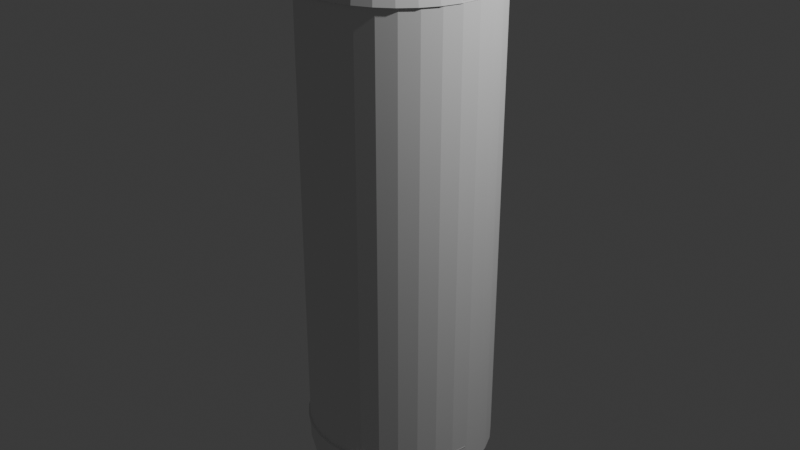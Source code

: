 # Source: CandlepinBowlingPin.blend  (saved by Blender 4.0.36; exported with 4.5.12 LTS)
import bpy
from mathutils import Matrix  # noqa: F401  (used for matrix-valued properties, if any)

bpy.ops.wm.read_factory_settings(use_empty=True)
scene = bpy.context.scene
scene.name = 'Scene'

# ---- collections
col_collection = bpy.data.collections.new('Collection'); scene.collection.children.link(col_collection)

# ---- world
world_world = bpy.data.worlds.new('World'); scene.world = world_world
world_world.use_nodes = True; world_world.node_tree.nodes.clear()
_N = world_world.node_tree.nodes; _L = world_world.node_tree.links
n0 = _N.new('ShaderNodeOutputWorld'); n0.name = 'World Output'; n0.location = (300, 300)
n1 = _N.new('ShaderNodeBackground'); n1.name = 'Background'; n1.location = (10, 300)
n1.inputs[0].default_value = (0.05088, 0.05088, 0.05088, 1.0)
_L.new(n1.outputs[0], n0.inputs[0])
n0.is_active_output = True
world_world.color = (0.05088, 0.05088, 0.05088)
world_world.use_sun_shadow = False
world_world.sun_shadow_jitter_overblur = 0.0

# ---- cameras
cam_camera = bpy.data.cameras.new('Camera')
cam_camera.clip_end = 100.0
cam_camera.ortho_scale = 7.314

# ---- lights
light_light = bpy.data.lights.new('Light', 'POINT')
light_light.transmission_factor = 0.0
light_light.use_soft_falloff = False
light_light.energy = 1000.0
light_light.shadow_soft_size = 0.1
light_light.shadow_maximum_resolution = 0.006
light_light.use_absolute_resolution = True

# ---- meshes
me_cylinder = bpy.data.meshes.new('Cylinder')
me_cylinder.from_pydata([(0.0, 1.0, -1.0), (0.0, 1.0, 1.0), (0.1951, 0.9808, -1.0), (0.1951, 0.9808, 1.0), (0.3827, 0.9239, -1.0), (0.3827, 0.9239, 1.0), (0.5556, 0.8315, -1.0), (0.5556, 0.8315, 1.0), (0.7071, 0.7071, -1.0), (0.7071, 0.7071, 1.0), (0.8315, 0.5556, -1.0), (0.8315, 0.5556, 1.0), (0.9239, 0.3827, -1.0), (0.9239, 0.3827, 1.0), (0.9808, 0.1951, -1.0), (0.9808, 0.1951, 1.0), (1.0, 0.0, -1.0), (1.0, 0.0, 1.0), (0.9808, -0.1951, -1.0), (0.9808, -0.1951, 1.0), (0.9239, -0.3827, -1.0), (0.9239, -0.3827, 1.0), (0.8315, -0.5556, -1.0), (0.8315, -0.5556, 1.0), (0.7071, -0.7071, -1.0), (0.7071, -0.7071, 1.0), (0.5556, -0.8315, -1.0), (0.5556, -0.8315, 1.0), (0.3827, -0.9239, -1.0), (0.3827, -0.9239, 1.0), (0.1951, -0.9808, -1.0), (0.1951, -0.9808, 1.0), (0.0, -1.0, -1.0), (0.0, -1.0, 1.0), (-0.1951, -0.9808, -1.0), (-0.1951, -0.9808, 1.0), (-0.3827, -0.9239, -1.0), (-0.3827, -0.9239, 1.0), (-0.5556, -0.8315, -1.0), (-0.5556, -0.8315, 1.0), (-0.7071, -0.7071, -1.0), (-0.7071, -0.7071, 1.0), (-0.8315, -0.5556, -1.0), (-0.8315, -0.5556, 1.0), (-0.9239, -0.3827, -1.0), (-0.9239, -0.3827, 1.0), (-0.9808, -0.1951, -1.0), (-0.9808, -0.1951, 1.0), (-1.0, 0.0, -1.0), (-1.0, 0.0, 1.0), (-0.9808, 0.1951, -1.0), (-0.9808, 0.1951, 1.0), (-0.9239, 0.3827, -1.0), (-0.9239, 0.3827, 1.0), (-0.8315, 0.5556, -1.0), (-0.8315, 0.5556, 1.0), (-0.7071, 0.7071, -1.0), (-0.7071, 0.7071, 1.0), (-0.5556, 0.8315, -1.0), (-0.5556, 0.8315, 1.0), (-0.3827, 0.9239, -1.0), (-0.3827, 0.9239, 1.0), (-0.1951, 0.9808, -1.0), (-0.1951, 0.9808, 1.0)], [], [(0, 1, 3, 2), (2, 3, 5, 4), (4, 5, 7, 6), (6, 7, 9, 8), (8, 9, 11, 10), (10, 11, 13, 12), (12, 13, 15, 14), (14, 15, 17, 16), (16, 17, 19, 18), (18, 19, 21, 20), (20, 21, 23, 22), (22, 23, 25, 24), (24, 25, 27, 26), (26, 27, 29, 28), (28, 29, 31, 30), (30, 31, 33, 32), (32, 33, 35, 34), (34, 35, 37, 36), (36, 37, 39, 38), (38, 39, 41, 40), (40, 41, 43, 42), (42, 43, 45, 44), (44, 45, 47, 46), (46, 47, 49, 48), (48, 49, 51, 50), (50, 51, 53, 52), (52, 53, 55, 54), (54, 55, 57, 56), (56, 57, 59, 58), (58, 59, 61, 60), (3, 1, 63, 61, 59, 57, 55, 53, 51, 49, 47, 45, 43, 41, 39, 37, 35, 33, 31, 29, 27, 25, 23, 21, 19, 17, 15, 13, 11, 9, 7, 5), (60, 61, 63, 62), (62, 63, 1, 0), (0, 2, 4, 6, 8, 10, 12, 14, 16, 18, 20, 22, 24, 26, 28, 30, 32, 34, 36, 38, 40, 42, 44, 46, 48, 50, 52, 54, 56, 58, 60, 62)])
_uv = me_cylinder.uv_layers.new(name='UVMap')
_uv.uv.foreach_set('vector', [1.0, 0.5, 1.0, 1.0, 0.9688, 1.0, 0.9688, 0.5, 0.9688, 0.5, 0.9688, 1.0, 0.9375, 1.0, 0.9375, 0.5, 0.9375, 0.5, 0.9375, 1.0, 0.9062, 1.0, 0.9062, 0.5, 0.9062, 0.5, 0.9062, 1.0, 0.875, 1.0, 0.875, 0.5, 0.875, 0.5, 0.875, 1.0, 0.8438, 1.0, 0.8438, 0.5, 0.8438, 0.5, 0.8438, 1.0, 0.8125, 1.0, 0.8125, 0.5, 0.8125, 0.5, 0.8125, 1.0, 0.7812, 1.0, 0.7812, 0.5, 0.7812, 0.5, 0.7812, 1.0, 0.75, 1.0, 0.75, 0.5, 0.75, 0.5, 0.75, 1.0, 0.7188, 1.0, 0.7188, 0.5, 0.7188, 0.5, 0.7188, 1.0, 0.6875, 1.0, 0.6875, 0.5, 0.6875, 0.5, 0.6875, 1.0, 0.6562, 1.0, 0.6562, 0.5, 0.6562, 0.5, 0.6562, 1.0, 0.625, 1.0, 0.625, 0.5, 0.625, 0.5, 0.625, 1.0, 0.5938, 1.0, 0.5938, 0.5, 0.5938, 0.5, 0.5938, 1.0, 0.5625, 1.0, 0.5625, 0.5, 0.5625, 0.5, 0.5625, 1.0, 0.5312, 1.0, 0.5312, 0.5, 0.5312, 0.5, 0.5312, 1.0, 0.5, 1.0, 0.5, 0.5, 0.5, 0.5, 0.5, 1.0, 0.4688, 1.0, 0.4688, 0.5, 0.4688, 0.5, 0.4688, 1.0, 0.4375, 1.0, 0.4375, 0.5, 0.4375, 0.5, 0.4375, 1.0, 0.4062, 1.0, 0.4062, 0.5, 0.4062, 0.5, 0.4062, 1.0, 0.375, 1.0, 0.375, 0.5, 0.375, 0.5, 0.375, 1.0, 0.3438, 1.0, 0.3438, 0.5, 0.3438, 0.5, 0.3438, 1.0, 0.3125, 1.0, 0.3125, 0.5, 0.3125, 0.5, 0.3125, 1.0, 0.2812, 1.0, 0.2812, 0.5, 0.2812, 0.5, 0.2812, 1.0, 0.25, 1.0, 0.25, 0.5, 0.25, 0.5, 0.25, 1.0, 0.2188, 1.0, 0.2188, 0.5, 0.2188, 0.5, 0.2188, 1.0, 0.1875, 1.0, 0.1875, 0.5, 0.1875, 0.5, 0.1875, 1.0, 0.1562, 1.0, 0.1562, 0.5, 0.1562, 0.5, 0.1562, 1.0, 0.125, 1.0, 0.125, 0.5, 0.125, 0.5, 0.125, 1.0, 0.09375, 1.0, 0.09375, 0.5, 0.09375, 0.5, 0.09375, 1.0, 0.0625, 1.0, 0.0625, 0.5, 0.2968, 0.4854, 0.25, 0.49, 0.2032, 0.4854, 0.1582, 0.4717, 0.1167, 0.4496, 0.08029, 0.4197, 0.05045, 0.3833, 0.02827, 0.3418, 0.01461, 0.2968, 0.01, 0.25, 0.01461, 0.2032, 0.02827, 0.1582, 0.05045, 0.1167, 0.08029, 0.08029, 0.1167, 0.05045, 0.1582, 0.02827, 0.2032, 0.01461, 0.25, 0.01, 0.2968, 0.01461, 0.3418, 0.02827, 0.3833, 0.05045, 0.4197, 0.08029, 0.4496, 0.1167, 0.4717, 0.1582, 0.4854, 0.2032, 0.49, 0.25, 0.4854, 0.2968, 0.4717, 0.3418, 0.4496, 0.3833, 0.4197, 0.4197, 0.3833, 0.4496, 0.3418, 0.4717, 0.0625, 0.5, 0.0625, 1.0, 0.03125, 1.0, 0.03125, 0.5, 0.03125, 0.5, 0.03125, 1.0, 0.0, 1.0, 0.0, 0.5, 0.75, 0.49, 0.7968, 0.4854, 0.8418, 0.4717, 0.8833, 0.4496, 0.9197, 0.4197, 0.9496, 0.3833, 0.9717, 0.3418, 0.9854, 0.2968, 0.99, 0.25, 0.9854, 0.2032, 0.9717, 0.1582, 0.9496, 0.1167, 0.9197, 0.08029, 0.8833, 0.05045, 0.8418, 0.02827, 0.7968, 0.01461, 0.75, 0.01, 0.7032, 0.01461, 0.6582, 0.02827, 0.6167, 0.05045, 0.5803, 0.08029, 0.5504, 0.1167, 0.5283, 0.1582, 0.5146, 0.2032, 0.51, 0.25, 0.5146, 0.2968, 0.5283, 0.3418, 0.5504, 0.3833, 0.5803, 0.4197, 0.6167, 0.4496, 0.6582, 0.4717, 0.7032, 0.4854])
me_cylinder.update()
me_cylinder_001 = bpy.data.meshes.new('Cylinder.001')
me_cylinder_001.from_pydata([(0.0, 1.0, -1.0), (3.952e-09, 0.7304, 1.0), (0.1951, 0.9808, -1.0), (0.1314, 0.7163, 1.0), (0.3827, 0.9239, -1.0), (0.2578, 0.6748, 1.0), (0.5556, 0.8315, -1.0), (0.3742, 0.6073, 1.0), (0.7071, 0.7071, -1.0), (0.4763, 0.5164, 1.0), (0.8315, 0.5556, -1.0), (0.5601, 0.4058, 1.0), (0.9239, 0.3827, -1.0), (0.6223, 0.2795, 1.0), (0.9808, 0.1951, -1.0), (0.6607, 0.1425, 1.0), (1.0, 0.0, -1.0), (0.6736, 4.018e-09, 1.0), (0.9808, -0.1951, -1.0), (0.6607, -0.1425, 1.0), (0.9239, -0.3827, -1.0), (0.6223, -0.2795, 1.0), (0.8315, -0.5556, -1.0), (0.5601, -0.4058, 1.0), (0.7071, -0.7071, -1.0), (0.4763, -0.5164, 1.0), (0.5556, -0.8315, -1.0), (0.3742, -0.6073, 1.0), (0.3827, -0.9239, -1.0), (0.2578, -0.6748, 1.0), (0.1951, -0.9808, -1.0), (0.1314, -0.7163, 1.0), (0.0, -1.0, -1.0), (3.952e-09, -0.7304, 1.0), (-0.1951, -0.9808, -1.0), (-0.1314, -0.7163, 1.0), (-0.3827, -0.9239, -1.0), (-0.2578, -0.6748, 1.0), (-0.5556, -0.8315, -1.0), (-0.3742, -0.6073, 1.0), (-0.7071, -0.7071, -1.0), (-0.4763, -0.5164, 1.0), (-0.8315, -0.5556, -1.0), (-0.5601, -0.4058, 1.0), (-0.9239, -0.3827, -1.0), (-0.6223, -0.2795, 1.0), (-0.9808, -0.1951, -1.0), (-0.6607, -0.1425, 1.0), (-1.0, 0.0, -1.0), (-0.6736, 4.018e-09, 1.0), (-0.9808, 0.1951, -1.0), (-0.6607, 0.1425, 1.0), (-0.9239, 0.3827, -1.0), (-0.6223, 0.2795, 1.0), (-0.8315, 0.5556, -1.0), (-0.5601, 0.4058, 1.0), (-0.7071, 0.7071, -1.0), (-0.4763, 0.5164, 1.0), (-0.5556, 0.8315, -1.0), (-0.3742, 0.6073, 1.0), (-0.3827, 0.9239, -1.0), (-0.2578, 0.6748, 1.0), (-0.1951, 0.9808, -1.0), (-0.1314, 0.7163, 1.0)], [], [(0, 1, 3, 2), (2, 3, 5, 4), (4, 5, 7, 6), (6, 7, 9, 8), (8, 9, 11, 10), (10, 11, 13, 12), (12, 13, 15, 14), (14, 15, 17, 16), (16, 17, 19, 18), (18, 19, 21, 20), (20, 21, 23, 22), (22, 23, 25, 24), (24, 25, 27, 26), (26, 27, 29, 28), (28, 29, 31, 30), (30, 31, 33, 32), (32, 33, 35, 34), (34, 35, 37, 36), (36, 37, 39, 38), (38, 39, 41, 40), (40, 41, 43, 42), (42, 43, 45, 44), (44, 45, 47, 46), (46, 47, 49, 48), (48, 49, 51, 50), (50, 51, 53, 52), (52, 53, 55, 54), (54, 55, 57, 56), (56, 57, 59, 58), (58, 59, 61, 60), (3, 1, 63, 61, 59, 57, 55, 53, 51, 49, 47, 45, 43, 41, 39, 37, 35, 33, 31, 29, 27, 25, 23, 21, 19, 17, 15, 13, 11, 9, 7, 5), (60, 61, 63, 62), (62, 63, 1, 0), (0, 2, 4, 6, 8, 10, 12, 14, 16, 18, 20, 22, 24, 26, 28, 30, 32, 34, 36, 38, 40, 42, 44, 46, 48, 50, 52, 54, 56, 58, 60, 62)])
_uv = me_cylinder_001.uv_layers.new(name='UVMap')
_uv.uv.foreach_set('vector', [1.0, 0.5, 1.0, 1.0, 0.9688, 1.0, 0.9688, 0.5, 0.9688, 0.5, 0.9688, 1.0, 0.9375, 1.0, 0.9375, 0.5, 0.9375, 0.5, 0.9375, 1.0, 0.9062, 1.0, 0.9062, 0.5, 0.9062, 0.5, 0.9062, 1.0, 0.875, 1.0, 0.875, 0.5, 0.875, 0.5, 0.875, 1.0, 0.8438, 1.0, 0.8438, 0.5, 0.8438, 0.5, 0.8438, 1.0, 0.8125, 1.0, 0.8125, 0.5, 0.8125, 0.5, 0.8125, 1.0, 0.7812, 1.0, 0.7812, 0.5, 0.7812, 0.5, 0.7812, 1.0, 0.75, 1.0, 0.75, 0.5, 0.75, 0.5, 0.75, 1.0, 0.7188, 1.0, 0.7188, 0.5, 0.7188, 0.5, 0.7188, 1.0, 0.6875, 1.0, 0.6875, 0.5, 0.6875, 0.5, 0.6875, 1.0, 0.6562, 1.0, 0.6562, 0.5, 0.6562, 0.5, 0.6562, 1.0, 0.625, 1.0, 0.625, 0.5, 0.625, 0.5, 0.625, 1.0, 0.5938, 1.0, 0.5938, 0.5, 0.5938, 0.5, 0.5938, 1.0, 0.5625, 1.0, 0.5625, 0.5, 0.5625, 0.5, 0.5625, 1.0, 0.5312, 1.0, 0.5312, 0.5, 0.5312, 0.5, 0.5312, 1.0, 0.5, 1.0, 0.5, 0.5, 0.5, 0.5, 0.5, 1.0, 0.4688, 1.0, 0.4688, 0.5, 0.4688, 0.5, 0.4688, 1.0, 0.4375, 1.0, 0.4375, 0.5, 0.4375, 0.5, 0.4375, 1.0, 0.4062, 1.0, 0.4062, 0.5, 0.4062, 0.5, 0.4062, 1.0, 0.375, 1.0, 0.375, 0.5, 0.375, 0.5, 0.375, 1.0, 0.3438, 1.0, 0.3438, 0.5, 0.3438, 0.5, 0.3438, 1.0, 0.3125, 1.0, 0.3125, 0.5, 0.3125, 0.5, 0.3125, 1.0, 0.2812, 1.0, 0.2812, 0.5, 0.2812, 0.5, 0.2812, 1.0, 0.25, 1.0, 0.25, 0.5, 0.25, 0.5, 0.25, 1.0, 0.2188, 1.0, 0.2188, 0.5, 0.2188, 0.5, 0.2188, 1.0, 0.1875, 1.0, 0.1875, 0.5, 0.1875, 0.5, 0.1875, 1.0, 0.1562, 1.0, 0.1562, 0.5, 0.1562, 0.5, 0.1562, 1.0, 0.125, 1.0, 0.125, 0.5, 0.125, 0.5, 0.125, 1.0, 0.09375, 1.0, 0.09375, 0.5, 0.09375, 0.5, 0.09375, 1.0, 0.0625, 1.0, 0.0625, 0.5, 0.2968, 0.4854, 0.25, 0.49, 0.2032, 0.4854, 0.1582, 0.4717, 0.1167, 0.4496, 0.08029, 0.4197, 0.05045, 0.3833, 0.02827, 0.3418, 0.01461, 0.2968, 0.01, 0.25, 0.01461, 0.2032, 0.02827, 0.1582, 0.05045, 0.1167, 0.08029, 0.08029, 0.1167, 0.05045, 0.1582, 0.02827, 0.2032, 0.01461, 0.25, 0.01, 0.2968, 0.01461, 0.3418, 0.02827, 0.3833, 0.05045, 0.4197, 0.08029, 0.4496, 0.1167, 0.4717, 0.1582, 0.4854, 0.2032, 0.49, 0.25, 0.4854, 0.2968, 0.4717, 0.3418, 0.4496, 0.3833, 0.4197, 0.4197, 0.3833, 0.4496, 0.3418, 0.4717, 0.0625, 0.5, 0.0625, 1.0, 0.03125, 1.0, 0.03125, 0.5, 0.03125, 0.5, 0.03125, 1.0, 0.0, 1.0, 0.0, 0.5, 0.75, 0.49, 0.7968, 0.4854, 0.8418, 0.4717, 0.8833, 0.4496, 0.9197, 0.4197, 0.9496, 0.3833, 0.9717, 0.3418, 0.9854, 0.2968, 0.99, 0.25, 0.9854, 0.2032, 0.9717, 0.1582, 0.9496, 0.1167, 0.9197, 0.08029, 0.8833, 0.05045, 0.8418, 0.02827, 0.7968, 0.01461, 0.75, 0.01, 0.7032, 0.01461, 0.6582, 0.02827, 0.6167, 0.05045, 0.5803, 0.08029, 0.5504, 0.1167, 0.5283, 0.1582, 0.5146, 0.2032, 0.51, 0.25, 0.5146, 0.2968, 0.5283, 0.3418, 0.5504, 0.3833, 0.5803, 0.4197, 0.6167, 0.4496, 0.6582, 0.4717, 0.7032, 0.4854])
me_cylinder_001.update()
me_cylinder_002 = bpy.data.meshes.new('Cylinder.002')
me_cylinder_002.from_pydata([(3.618e-09, 0.7316, -1.0), (0.0, 1.0, 1.0), (0.1368, 0.7175, -1.0), (0.1951, 0.9808, 1.0), (0.2683, 0.6759, -1.0), (0.3827, 0.9239, 1.0), (0.3896, 0.6083, -1.0), (0.5556, 0.8315, 1.0), (0.4958, 0.5173, -1.0), (0.7071, 0.7071, 1.0), (0.583, 0.4064, -1.0), (0.8315, 0.5556, 1.0), (0.6478, 0.28, -1.0), (0.9239, 0.3827, 1.0), (0.6877, 0.1427, -1.0), (0.9808, 0.1951, 1.0), (0.7012, 4e-09, -1.0), (1.0, 0.0, 1.0), (0.6877, -0.1427, -1.0), (0.9808, -0.1951, 1.0), (0.6478, -0.28, -1.0), (0.9239, -0.3827, 1.0), (0.583, -0.4064, -1.0), (0.8315, -0.5556, 1.0), (0.4958, -0.5173, -1.0), (0.7071, -0.7071, 1.0), (0.3896, -0.6083, -1.0), (0.5556, -0.8315, 1.0), (0.2683, -0.6759, -1.0), (0.3827, -0.9239, 1.0), (0.1368, -0.7175, -1.0), (0.1951, -0.9808, 1.0), (3.618e-09, -0.7316, -1.0), (0.0, -1.0, 1.0), (-0.1368, -0.7175, -1.0), (-0.1951, -0.9808, 1.0), (-0.2683, -0.6759, -1.0), (-0.3827, -0.9239, 1.0), (-0.3896, -0.6083, -1.0), (-0.5556, -0.8315, 1.0), (-0.4958, -0.5173, -1.0), (-0.7071, -0.7071, 1.0), (-0.583, -0.4064, -1.0), (-0.8315, -0.5556, 1.0), (-0.6478, -0.28, -1.0), (-0.9239, -0.3827, 1.0), (-0.6877, -0.1427, -1.0), (-0.9808, -0.1951, 1.0), (-0.7012, 4e-09, -1.0), (-1.0, 0.0, 1.0), (-0.6877, 0.1427, -1.0), (-0.9808, 0.1951, 1.0), (-0.6478, 0.28, -1.0), (-0.9239, 0.3827, 1.0), (-0.583, 0.4064, -1.0), (-0.8315, 0.5556, 1.0), (-0.4958, 0.5173, -1.0), (-0.7071, 0.7071, 1.0), (-0.3896, 0.6083, -1.0), (-0.5556, 0.8315, 1.0), (-0.2683, 0.6759, -1.0), (-0.3827, 0.9239, 1.0), (-0.1368, 0.7175, -1.0), (-0.1951, 0.9808, 1.0)], [], [(0, 1, 3, 2), (2, 3, 5, 4), (4, 5, 7, 6), (6, 7, 9, 8), (8, 9, 11, 10), (10, 11, 13, 12), (12, 13, 15, 14), (14, 15, 17, 16), (16, 17, 19, 18), (18, 19, 21, 20), (20, 21, 23, 22), (22, 23, 25, 24), (24, 25, 27, 26), (26, 27, 29, 28), (28, 29, 31, 30), (30, 31, 33, 32), (32, 33, 35, 34), (34, 35, 37, 36), (36, 37, 39, 38), (38, 39, 41, 40), (40, 41, 43, 42), (42, 43, 45, 44), (44, 45, 47, 46), (46, 47, 49, 48), (48, 49, 51, 50), (50, 51, 53, 52), (52, 53, 55, 54), (54, 55, 57, 56), (56, 57, 59, 58), (58, 59, 61, 60), (3, 1, 63, 61, 59, 57, 55, 53, 51, 49, 47, 45, 43, 41, 39, 37, 35, 33, 31, 29, 27, 25, 23, 21, 19, 17, 15, 13, 11, 9, 7, 5), (60, 61, 63, 62), (62, 63, 1, 0), (0, 2, 4, 6, 8, 10, 12, 14, 16, 18, 20, 22, 24, 26, 28, 30, 32, 34, 36, 38, 40, 42, 44, 46, 48, 50, 52, 54, 56, 58, 60, 62)])
_uv = me_cylinder_002.uv_layers.new(name='UVMap')
_uv.uv.foreach_set('vector', [1.0, 0.5, 1.0, 1.0, 0.9688, 1.0, 0.9688, 0.5, 0.9688, 0.5, 0.9688, 1.0, 0.9375, 1.0, 0.9375, 0.5, 0.9375, 0.5, 0.9375, 1.0, 0.9062, 1.0, 0.9062, 0.5, 0.9062, 0.5, 0.9062, 1.0, 0.875, 1.0, 0.875, 0.5, 0.875, 0.5, 0.875, 1.0, 0.8438, 1.0, 0.8438, 0.5, 0.8438, 0.5, 0.8438, 1.0, 0.8125, 1.0, 0.8125, 0.5, 0.8125, 0.5, 0.8125, 1.0, 0.7812, 1.0, 0.7812, 0.5, 0.7812, 0.5, 0.7812, 1.0, 0.75, 1.0, 0.75, 0.5, 0.75, 0.5, 0.75, 1.0, 0.7188, 1.0, 0.7188, 0.5, 0.7188, 0.5, 0.7188, 1.0, 0.6875, 1.0, 0.6875, 0.5, 0.6875, 0.5, 0.6875, 1.0, 0.6562, 1.0, 0.6562, 0.5, 0.6562, 0.5, 0.6562, 1.0, 0.625, 1.0, 0.625, 0.5, 0.625, 0.5, 0.625, 1.0, 0.5938, 1.0, 0.5938, 0.5, 0.5938, 0.5, 0.5938, 1.0, 0.5625, 1.0, 0.5625, 0.5, 0.5625, 0.5, 0.5625, 1.0, 0.5312, 1.0, 0.5312, 0.5, 0.5312, 0.5, 0.5312, 1.0, 0.5, 1.0, 0.5, 0.5, 0.5, 0.5, 0.5, 1.0, 0.4688, 1.0, 0.4688, 0.5, 0.4688, 0.5, 0.4688, 1.0, 0.4375, 1.0, 0.4375, 0.5, 0.4375, 0.5, 0.4375, 1.0, 0.4062, 1.0, 0.4062, 0.5, 0.4062, 0.5, 0.4062, 1.0, 0.375, 1.0, 0.375, 0.5, 0.375, 0.5, 0.375, 1.0, 0.3438, 1.0, 0.3438, 0.5, 0.3438, 0.5, 0.3438, 1.0, 0.3125, 1.0, 0.3125, 0.5, 0.3125, 0.5, 0.3125, 1.0, 0.2812, 1.0, 0.2812, 0.5, 0.2812, 0.5, 0.2812, 1.0, 0.25, 1.0, 0.25, 0.5, 0.25, 0.5, 0.25, 1.0, 0.2188, 1.0, 0.2188, 0.5, 0.2188, 0.5, 0.2188, 1.0, 0.1875, 1.0, 0.1875, 0.5, 0.1875, 0.5, 0.1875, 1.0, 0.1562, 1.0, 0.1562, 0.5, 0.1562, 0.5, 0.1562, 1.0, 0.125, 1.0, 0.125, 0.5, 0.125, 0.5, 0.125, 1.0, 0.09375, 1.0, 0.09375, 0.5, 0.09375, 0.5, 0.09375, 1.0, 0.0625, 1.0, 0.0625, 0.5, 0.2968, 0.4854, 0.25, 0.49, 0.2032, 0.4854, 0.1582, 0.4717, 0.1167, 0.4496, 0.08029, 0.4197, 0.05045, 0.3833, 0.02827, 0.3418, 0.01461, 0.2968, 0.01, 0.25, 0.01461, 0.2032, 0.02827, 0.1582, 0.05045, 0.1167, 0.08029, 0.08029, 0.1167, 0.05045, 0.1582, 0.02827, 0.2032, 0.01461, 0.25, 0.01, 0.2968, 0.01461, 0.3418, 0.02827, 0.3833, 0.05045, 0.4197, 0.08029, 0.4496, 0.1167, 0.4717, 0.1582, 0.4854, 0.2032, 0.49, 0.25, 0.4854, 0.2968, 0.4717, 0.3418, 0.4496, 0.3833, 0.4197, 0.4197, 0.3833, 0.4496, 0.3418, 0.4717, 0.0625, 0.5, 0.0625, 1.0, 0.03125, 1.0, 0.03125, 0.5, 0.03125, 0.5, 0.03125, 1.0, 0.0, 1.0, 0.0, 0.5, 0.75, 0.49, 0.7968, 0.4854, 0.8418, 0.4717, 0.8833, 0.4496, 0.9197, 0.4197, 0.9496, 0.3833, 0.9717, 0.3418, 0.9854, 0.2968, 0.99, 0.25, 0.9854, 0.2032, 0.9717, 0.1582, 0.9496, 0.1167, 0.9197, 0.08029, 0.8833, 0.05045, 0.8418, 0.02827, 0.7968, 0.01461, 0.75, 0.01, 0.7032, 0.01461, 0.6582, 0.02827, 0.6167, 0.05045, 0.5803, 0.08029, 0.5504, 0.1167, 0.5283, 0.1582, 0.5146, 0.2032, 0.51, 0.25, 0.5146, 0.2968, 0.5283, 0.3418, 0.5504, 0.3833, 0.5803, 0.4197, 0.6167, 0.4496, 0.6582, 0.4717, 0.7032, 0.4854])
me_cylinder_002.update()

# ---- objects
ob_light = bpy.data.objects.new('Light', light_light)
ob_camera = bpy.data.objects.new('Camera', cam_camera)
ob_cylinder = bpy.data.objects.new('Cylinder', me_cylinder)
ob_cylinder_001 = bpy.data.objects.new('Cylinder.001', me_cylinder_001)
ob_cylinder_002 = bpy.data.objects.new('Cylinder.002', me_cylinder_002)

# ---- transforms, parenting, visibility, modifiers, constraints
ob_light.location = (4.076, 1.005, 5.904)
ob_light.rotation_euler = (0.6503, 0.05522, 1.866)
ob_light.lock_rotations_4d = False
ob_light.empty_display_type = 'ARROWS'
ob_light.color = (0.0, 0.0, 0.0, 0.0)
ob_light.lineart.crease_threshold = 0.0
ob_camera.location = (7.359, -6.926, 4.958)
ob_camera.rotation_euler = (1.109, 0.0, 0.8149)
ob_camera.lock_rotations_4d = False
ob_camera.empty_display_type = 'ARROWS'
ob_camera.color = (0.0, 0.0, 0.0, 0.0)
ob_camera.display_type = 'WIRE'
ob_camera.lineart.crease_threshold = 0.0
ob_cylinder.location = (0.0, 0.02534, 0.0)
ob_cylinder.scale = (1.0, 1.0, 2.577)
ob_cylinder_001.location = (0.0, 0.0, 3.446)
ob_cylinder_002.location = (0.0, 0.0, -3.3)

# ---- collection membership
col_collection.objects.link(ob_light)
col_collection.objects.link(ob_camera)
col_collection.objects.link(ob_cylinder)
col_collection.objects.link(ob_cylinder_001)
col_collection.objects.link(ob_cylinder_002)

# ---- scene / render settings (as saved in the file)
scene.camera = ob_camera
scene.frame_start = 1; scene.frame_end = 250; scene.frame_set(1)
scene.render.engine = 'BLENDER_EEVEE_NEXT'
scene.cycles.sampling_pattern = 'TABULATED_SOBOL'
bpy.context.view_layer.update()
